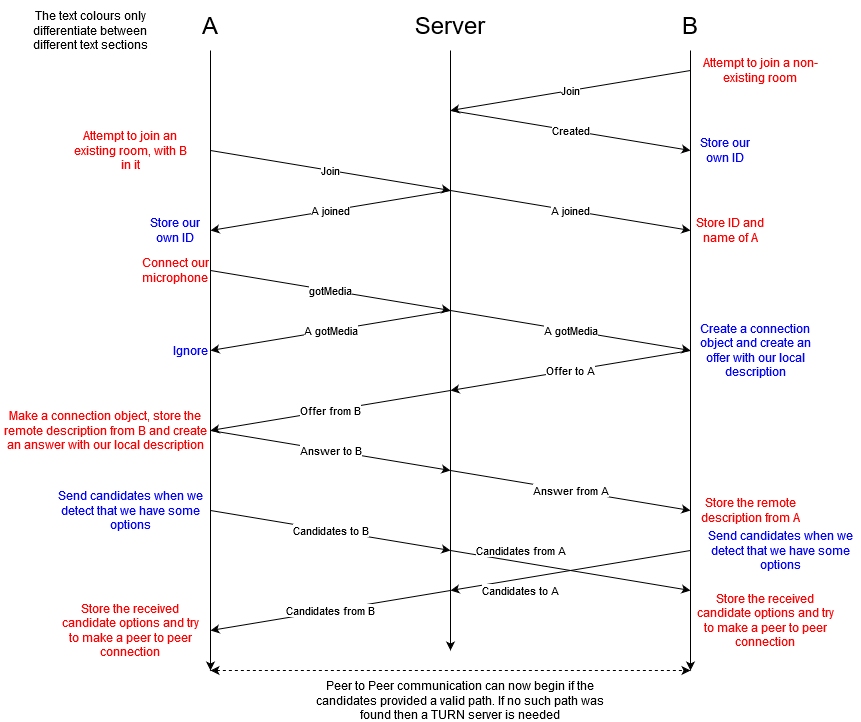

The diagram above was exported from draw.io. Its source (the exported page's mxGraphModel, read from the mxfile embedded in the PNG):
<mxGraphModel dx="2249" dy="763" grid="1" gridSize="10" guides="1" tooltips="1" connect="1" arrows="1" fold="1" page="1" pageScale="1" pageWidth="827" pageHeight="1169" math="0" shadow="0">
  <root>
    <mxCell id="0" />
    <mxCell id="1" parent="0" />
    <mxCell id="g4QsRI89nG1TCIs5c9i1-1" value="" style="endArrow=classic;html=1;" edge="1" parent="1">
      <mxGeometry width="50" height="50" relative="1" as="geometry">
        <mxPoint x="400" y="140" as="sourcePoint" />
        <mxPoint x="400" y="740" as="targetPoint" />
      </mxGeometry>
    </mxCell>
    <mxCell id="g4QsRI89nG1TCIs5c9i1-2" value="" style="endArrow=classic;html=1;" edge="1" parent="1">
      <mxGeometry width="50" height="50" relative="1" as="geometry">
        <mxPoint x="640" y="140" as="sourcePoint" />
        <mxPoint x="640" y="760" as="targetPoint" />
      </mxGeometry>
    </mxCell>
    <mxCell id="g4QsRI89nG1TCIs5c9i1-3" value="" style="endArrow=classic;html=1;" edge="1" parent="1">
      <mxGeometry width="50" height="50" relative="1" as="geometry">
        <mxPoint x="160" y="140" as="sourcePoint" />
        <mxPoint x="160" y="760" as="targetPoint" />
      </mxGeometry>
    </mxCell>
    <mxCell id="g4QsRI89nG1TCIs5c9i1-4" value="Join" style="endArrow=classic;html=1;" edge="1" parent="1">
      <mxGeometry width="50" height="50" relative="1" as="geometry">
        <mxPoint x="640" y="160" as="sourcePoint" />
        <mxPoint x="400" y="200" as="targetPoint" />
      </mxGeometry>
    </mxCell>
    <mxCell id="g4QsRI89nG1TCIs5c9i1-5" value="Created" style="endArrow=classic;html=1;" edge="1" parent="1">
      <mxGeometry width="50" height="50" relative="1" as="geometry">
        <mxPoint x="400" y="200" as="sourcePoint" />
        <mxPoint x="640" y="240" as="targetPoint" />
      </mxGeometry>
    </mxCell>
    <mxCell id="g4QsRI89nG1TCIs5c9i1-8" value="Join" style="endArrow=classic;html=1;" edge="1" parent="1">
      <mxGeometry width="50" height="50" relative="1" as="geometry">
        <mxPoint x="160" y="240" as="sourcePoint" />
        <mxPoint x="400" y="280" as="targetPoint" />
      </mxGeometry>
    </mxCell>
    <mxCell id="g4QsRI89nG1TCIs5c9i1-12" value="&lt;font style=&quot;font-size: 24px&quot;&gt;A&lt;/font&gt;" style="text;html=1;strokeColor=none;fillColor=none;align=center;verticalAlign=middle;whiteSpace=wrap;rounded=0;" vertex="1" parent="1">
      <mxGeometry x="120" y="90" width="80" height="50" as="geometry" />
    </mxCell>
    <mxCell id="g4QsRI89nG1TCIs5c9i1-13" value="A joined" style="endArrow=classic;html=1;" edge="1" parent="1">
      <mxGeometry width="50" height="50" relative="1" as="geometry">
        <mxPoint x="400" y="280" as="sourcePoint" />
        <mxPoint x="160" y="320" as="targetPoint" />
      </mxGeometry>
    </mxCell>
    <mxCell id="g4QsRI89nG1TCIs5c9i1-14" value="A joined" style="endArrow=classic;html=1;" edge="1" parent="1">
      <mxGeometry width="50" height="50" relative="1" as="geometry">
        <mxPoint x="400" y="280" as="sourcePoint" />
        <mxPoint x="640" y="320" as="targetPoint" />
      </mxGeometry>
    </mxCell>
    <mxCell id="g4QsRI89nG1TCIs5c9i1-15" value="&lt;font style=&quot;font-size: 24px&quot;&gt;B&lt;/font&gt;" style="text;html=1;strokeColor=none;fillColor=none;align=center;verticalAlign=middle;whiteSpace=wrap;rounded=0;" vertex="1" parent="1">
      <mxGeometry x="600" y="90" width="80" height="50" as="geometry" />
    </mxCell>
    <mxCell id="g4QsRI89nG1TCIs5c9i1-17" value="Store ID and name of A" style="text;html=1;strokeColor=none;fillColor=none;align=center;verticalAlign=middle;whiteSpace=wrap;rounded=0;fontColor=#FF0000;" vertex="1" parent="1">
      <mxGeometry x="640" y="310" width="80" height="20" as="geometry" />
    </mxCell>
    <mxCell id="g4QsRI89nG1TCIs5c9i1-18" value="Store our own ID" style="text;html=1;strokeColor=none;fillColor=none;align=center;verticalAlign=middle;whiteSpace=wrap;rounded=0;fontColor=#0000FF;" vertex="1" parent="1">
      <mxGeometry x="640" y="230" width="70" height="20" as="geometry" />
    </mxCell>
    <mxCell id="g4QsRI89nG1TCIs5c9i1-19" value="Store our own ID" style="text;html=1;strokeColor=none;fillColor=none;align=center;verticalAlign=middle;whiteSpace=wrap;rounded=0;fontColor=#0000FF;" vertex="1" parent="1">
      <mxGeometry x="90" y="310" width="70" height="20" as="geometry" />
    </mxCell>
    <mxCell id="g4QsRI89nG1TCIs5c9i1-20" value="gotMedia" style="endArrow=classic;html=1;" edge="1" parent="1">
      <mxGeometry width="50" height="50" relative="1" as="geometry">
        <mxPoint x="160" y="360" as="sourcePoint" />
        <mxPoint x="400" y="400" as="targetPoint" />
      </mxGeometry>
    </mxCell>
    <mxCell id="g4QsRI89nG1TCIs5c9i1-21" value="Connect our microphone" style="text;html=1;strokeColor=none;fillColor=none;align=center;verticalAlign=middle;whiteSpace=wrap;rounded=0;fontColor=#FF0000;" vertex="1" parent="1">
      <mxGeometry x="90" y="350" width="70" height="20" as="geometry" />
    </mxCell>
    <mxCell id="g4QsRI89nG1TCIs5c9i1-22" value="A gotMedia" style="endArrow=classic;html=1;" edge="1" parent="1">
      <mxGeometry width="50" height="50" relative="1" as="geometry">
        <mxPoint x="400" y="400" as="sourcePoint" />
        <mxPoint x="640" y="440" as="targetPoint" />
      </mxGeometry>
    </mxCell>
    <mxCell id="g4QsRI89nG1TCIs5c9i1-23" value="A gotMedia" style="endArrow=classic;html=1;" edge="1" parent="1">
      <mxGeometry width="50" height="50" relative="1" as="geometry">
        <mxPoint x="400" y="400" as="sourcePoint" />
        <mxPoint x="160" y="440" as="targetPoint" />
      </mxGeometry>
    </mxCell>
    <mxCell id="g4QsRI89nG1TCIs5c9i1-25" value="Offer to A" style="endArrow=classic;html=1;" edge="1" parent="1">
      <mxGeometry width="50" height="50" relative="1" as="geometry">
        <mxPoint x="640" y="440" as="sourcePoint" />
        <mxPoint x="400" y="480" as="targetPoint" />
      </mxGeometry>
    </mxCell>
    <mxCell id="g4QsRI89nG1TCIs5c9i1-26" value="&lt;div&gt;Offer from B&lt;br&gt;&lt;/div&gt;" style="endArrow=classic;html=1;" edge="1" parent="1">
      <mxGeometry width="50" height="50" relative="1" as="geometry">
        <mxPoint x="400" y="480" as="sourcePoint" />
        <mxPoint x="160" y="520" as="targetPoint" />
      </mxGeometry>
    </mxCell>
    <mxCell id="g4QsRI89nG1TCIs5c9i1-27" value="Create a connection object and create an offer with our local description" style="text;html=1;strokeColor=none;fillColor=none;align=center;verticalAlign=middle;whiteSpace=wrap;rounded=0;fontColor=#0000FF;" vertex="1" parent="1">
      <mxGeometry x="640" y="410" width="130" height="60" as="geometry" />
    </mxCell>
    <mxCell id="g4QsRI89nG1TCIs5c9i1-28" value="Ignore" style="text;html=1;strokeColor=none;fillColor=none;align=center;verticalAlign=middle;whiteSpace=wrap;rounded=0;fontColor=#0000FF;" vertex="1" parent="1">
      <mxGeometry x="120" y="430" width="40" height="20" as="geometry" />
    </mxCell>
    <mxCell id="g4QsRI89nG1TCIs5c9i1-29" value="Make a connection object, store the remote description from B and create an answer with our local description" style="text;html=1;strokeColor=none;fillColor=none;align=center;verticalAlign=middle;whiteSpace=wrap;rounded=0;fontColor=#FF0000;" vertex="1" parent="1">
      <mxGeometry x="-50" y="500" width="210" height="40" as="geometry" />
    </mxCell>
    <mxCell id="g4QsRI89nG1TCIs5c9i1-30" value="Answer to B" style="endArrow=classic;html=1;exitX=1;exitY=0.5;exitDx=0;exitDy=0;" edge="1" parent="1" source="g4QsRI89nG1TCIs5c9i1-29">
      <mxGeometry width="50" height="50" relative="1" as="geometry">
        <mxPoint x="390" y="530" as="sourcePoint" />
        <mxPoint x="400" y="560" as="targetPoint" />
      </mxGeometry>
    </mxCell>
    <mxCell id="g4QsRI89nG1TCIs5c9i1-31" value="Answer from A" style="endArrow=classic;html=1;" edge="1" parent="1">
      <mxGeometry width="50" height="50" relative="1" as="geometry">
        <mxPoint x="400" y="560" as="sourcePoint" />
        <mxPoint x="640" y="600" as="targetPoint" />
      </mxGeometry>
    </mxCell>
    <mxCell id="g4QsRI89nG1TCIs5c9i1-32" value="&lt;font style=&quot;font-size: 24px&quot;&gt;Server&lt;/font&gt;" style="text;html=1;strokeColor=none;fillColor=none;align=center;verticalAlign=middle;whiteSpace=wrap;rounded=0;" vertex="1" parent="1">
      <mxGeometry x="360" y="90" width="80" height="50" as="geometry" />
    </mxCell>
    <mxCell id="g4QsRI89nG1TCIs5c9i1-33" value="Store the remote description from A" style="text;html=1;strokeColor=none;fillColor=none;align=center;verticalAlign=middle;whiteSpace=wrap;rounded=0;fontColor=#FF0000;" vertex="1" parent="1">
      <mxGeometry x="640" y="580" width="120" height="40" as="geometry" />
    </mxCell>
    <mxCell id="g4QsRI89nG1TCIs5c9i1-34" value="Candidates to B" style="endArrow=classic;html=1;" edge="1" parent="1">
      <mxGeometry width="50" height="50" relative="1" as="geometry">
        <mxPoint x="160" y="600" as="sourcePoint" />
        <mxPoint x="400" y="640" as="targetPoint" />
      </mxGeometry>
    </mxCell>
    <mxCell id="g4QsRI89nG1TCIs5c9i1-35" value="Candidates from A" style="endArrow=classic;html=1;" edge="1" parent="1">
      <mxGeometry x="-0.4324" y="12" width="50" height="50" relative="1" as="geometry">
        <mxPoint x="400" y="640" as="sourcePoint" />
        <mxPoint x="640" y="680" as="targetPoint" />
        <mxPoint as="offset" />
      </mxGeometry>
    </mxCell>
    <mxCell id="g4QsRI89nG1TCIs5c9i1-36" value="Candidates to A" style="endArrow=classic;html=1;" edge="1" parent="1">
      <mxGeometry x="0.4324" y="12" width="50" height="50" relative="1" as="geometry">
        <mxPoint x="640" y="640" as="sourcePoint" />
        <mxPoint x="400" y="680" as="targetPoint" />
        <mxPoint as="offset" />
      </mxGeometry>
    </mxCell>
    <mxCell id="g4QsRI89nG1TCIs5c9i1-37" value="Candidates from B" style="endArrow=classic;html=1;" edge="1" parent="1">
      <mxGeometry width="50" height="50" relative="1" as="geometry">
        <mxPoint x="400" y="680" as="sourcePoint" />
        <mxPoint x="160" y="720" as="targetPoint" />
      </mxGeometry>
    </mxCell>
    <mxCell id="g4QsRI89nG1TCIs5c9i1-38" value="Send candidates when we detect that we have some options" style="text;html=1;strokeColor=none;fillColor=none;align=center;verticalAlign=middle;whiteSpace=wrap;rounded=0;fontColor=#0000FF;" vertex="1" parent="1">
      <mxGeometry y="590" width="160" height="20" as="geometry" />
    </mxCell>
    <mxCell id="g4QsRI89nG1TCIs5c9i1-39" value="Send candidates when we detect that we have some options" style="text;html=1;strokeColor=none;fillColor=none;align=center;verticalAlign=middle;whiteSpace=wrap;rounded=0;fontColor=#0000FF;" vertex="1" parent="1">
      <mxGeometry x="650" y="630" width="160" height="20" as="geometry" />
    </mxCell>
    <mxCell id="g4QsRI89nG1TCIs5c9i1-40" value="Store the received candidate options and try to make a peer to peer connection" style="text;html=1;strokeColor=none;fillColor=none;align=center;verticalAlign=middle;whiteSpace=wrap;rounded=0;fontColor=#FF0000;" vertex="1" parent="1">
      <mxGeometry x="640" y="680" width="150" height="60" as="geometry" />
    </mxCell>
    <mxCell id="g4QsRI89nG1TCIs5c9i1-41" value="Store the received candidate options and try to make a peer to peer connection" style="text;html=1;strokeColor=none;fillColor=none;align=center;verticalAlign=middle;whiteSpace=wrap;rounded=0;fontColor=#FF0000;" vertex="1" parent="1">
      <mxGeometry x="5" y="690" width="150" height="60" as="geometry" />
    </mxCell>
    <mxCell id="g4QsRI89nG1TCIs5c9i1-43" value="Peer to Peer communication can now begin if the candidates provided a valid path. If no such path was found then a TURN server is needed" style="text;html=1;strokeColor=none;fillColor=none;align=center;verticalAlign=middle;whiteSpace=wrap;rounded=0;" vertex="1" parent="1">
      <mxGeometry x="260" y="780" width="300" height="20" as="geometry" />
    </mxCell>
    <mxCell id="g4QsRI89nG1TCIs5c9i1-44" value="" style="endArrow=classic;startArrow=classic;html=1;fontColor=#000000;dashed=1;" edge="1" parent="1">
      <mxGeometry width="50" height="50" relative="1" as="geometry">
        <mxPoint x="160" y="760" as="sourcePoint" />
        <mxPoint x="640" y="760" as="targetPoint" />
      </mxGeometry>
    </mxCell>
    <mxCell id="g4QsRI89nG1TCIs5c9i1-45" value="The text colours only differentiate between different text sections" style="text;html=1;strokeColor=none;fillColor=none;align=center;verticalAlign=middle;whiteSpace=wrap;rounded=0;fontColor=#000000;" vertex="1" parent="1">
      <mxGeometry x="-30" y="110" width="140" height="20" as="geometry" />
    </mxCell>
    <mxCell id="g4QsRI89nG1TCIs5c9i1-46" value="Attempt to join a non-existing room" style="text;html=1;strokeColor=none;fillColor=none;align=center;verticalAlign=middle;whiteSpace=wrap;rounded=0;fontColor=#FF0000;" vertex="1" parent="1">
      <mxGeometry x="640" y="130" width="140" height="60" as="geometry" />
    </mxCell>
    <mxCell id="g4QsRI89nG1TCIs5c9i1-47" value="Attempt to join an existing room, with B in it" style="text;html=1;strokeColor=none;fillColor=none;align=center;verticalAlign=middle;whiteSpace=wrap;rounded=0;fontColor=#FF0000;" vertex="1" parent="1">
      <mxGeometry x="20" y="230" width="120" height="20" as="geometry" />
    </mxCell>
  </root>
</mxGraphModel>